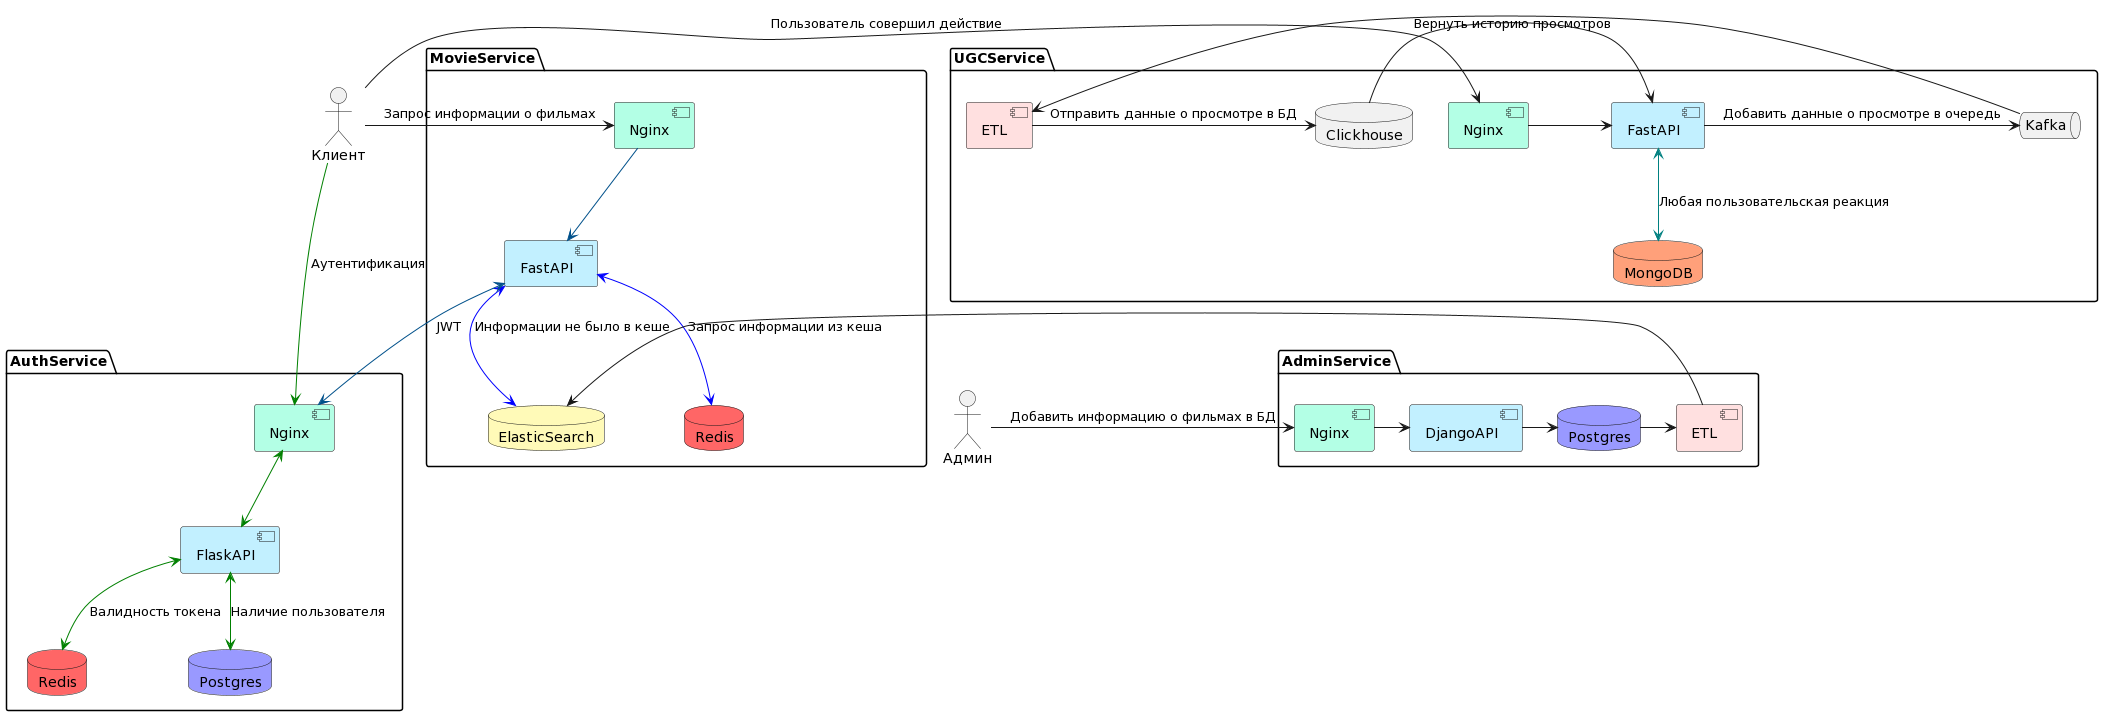

The diagram above was rendered by PlantUML. Its source (embedded in the PNG):
@startuml
skinparam componentStyle uml2
actor Клиент as Client
actor Админ as Admin



package MovieService {
  component Nginx as movie_nginx #b3ffe5
  component FastAPI #Application
  database ElasticSearch #fffab8
  database Redis as movie_redis #ff6666
}

package AuthService {
  component FlaskAPI #Application
  component Nginx as auth_nginx #b3ffe5
  database Redis as auth_redis #ff6666
  database Postgres as auth_postgres #9999ff
}

package AdminService {
  component DjangoAPI #Application
  component ETL as admin_etl #Implementation
  database Postgres as admin_postgres #9999ff
  component Nginx as admin_nginx #b3ffe5
}

package UGCService {
  component Nginx as ugc_nginx #b3ffe5
  component FastAPI as ugc_flastapi #Application
  component ETL as ugc_etl #Implementation
  database Clickhouse
  database MongoDB #FFA07A
  queue Kafka
}



Client -> ugc_nginx: Пользователь совершил действие
ugc_nginx -> ugc_flastapi
ugc_flastapi <-[#008080]-> MongoDB: Любая пользовательская реакция
ugc_flastapi -> Kafka: Добавить данные о просмотре в очередь
Clickhouse -> ugc_flastapi: Вернуть историю просмотров





Kafka -> ugc_etl
ugc_etl -> Clickhouse: Отправить данные о просмотре в БД


Client -> movie_nginx: Запрос информации о фильмах
movie_nginx -[#00508a]-> FastAPI
FastAPI <-[#blue]-> movie_redis: Запрос информации из кеша
FastAPI <-[#blue]-> ElasticSearch:  Информации не было в кеше
FastAPI <-[#00508a]-> auth_nginx: JWT




Client -[#green]-> auth_nginx: Аутентификация
auth_nginx <-[#green]-> FlaskAPI
FlaskAPI <-[#green]-> auth_redis: Валидность токена
FlaskAPI <-[#green]-> auth_postgres: Наличие пользователя


Admin -> admin_nginx: Добавить информацию о фильмах в БД
admin_nginx -> DjangoAPI
DjangoAPI -> admin_postgres
admin_postgres -> admin_etl
admin_etl -> ElasticSearch
@enduml